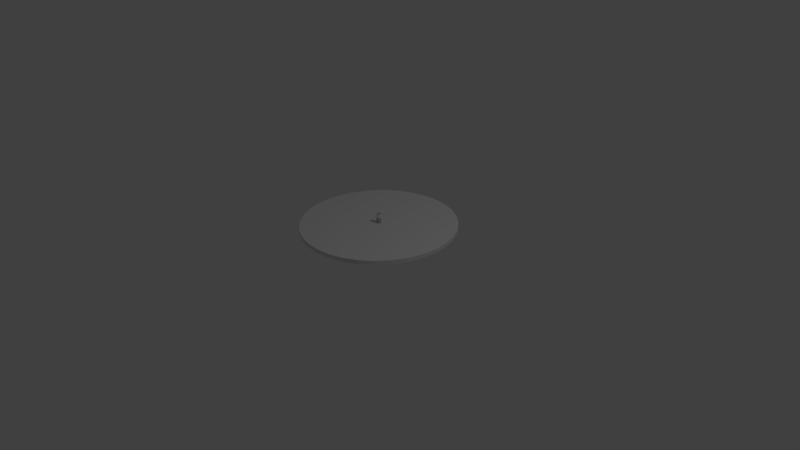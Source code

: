 # Source: vinyl.blend  (saved by Blender 2.77.0; exported with 4.5.12 LTS)
import bpy
from mathutils import Matrix  # noqa: F401  (used for matrix-valued properties, if any)

bpy.ops.wm.read_factory_settings(use_empty=True)
scene = bpy.context.scene
scene.name = 'Scene'

# ---- collections
col_collection_1 = bpy.data.collections.new('Collection 1'); scene.collection.children.link(col_collection_1)

# ---- materials (node trees are filled in below, after node groups)
mat_material_003 = bpy.data.materials.new('Material.003')
mat_material_003.alpha_threshold = 0.0
mat_material_003.use_transparent_shadow = False
mat_material_003.preview_render_type = 'FLAT'
mat_material_003.roughness = 0.5

# ---- material node trees

# ---- world
world_world = bpy.data.worlds.new('World'); scene.world = world_world
world_world.color = (0.05088, 0.05088, 0.05088)
world_world.use_sun_shadow = False
world_world.sun_shadow_jitter_overblur = 0.0
world_world.cycles.sampling_method = 'MANUAL'

# ---- cameras
cam_camera = bpy.data.cameras.new('Camera')
cam_camera.clip_end = 100.0
cam_camera.lens = 35.0
cam_camera.sensor_width = 32.0
cam_camera.sensor_height = 18.0
cam_camera.ortho_scale = 7.314
cam_camera.dof.focus_distance = 0.0
cam_camera.dof.aperture_fstop = 128.0

# ---- lights
light_lamp = bpy.data.lights.new('Lamp', 'POINT')
light_lamp.transmission_factor = 0.0
light_lamp.cutoff_distance = 30.0
light_lamp.energy = 100.0
light_lamp.shadow_buffer_clip_start = 1.001
light_lamp.shadow_soft_size = 0.1
light_lamp.shadow_maximum_resolution = 0.006
light_lamp.use_absolute_resolution = True

# ---- meshes
me_cylinder_002 = bpy.data.meshes.new('Cylinder.002')
me_cylinder_002.from_pydata([(-0.07939, 37.02, 0.4249), (7.171, 36.3, 0.4249), (14.14, 34.19, 0.4248), (20.57, 30.75, 0.4248), (26.2, 26.13, 0.4248), (30.82, 20.5, 0.4248), (34.26, 14.07, 0.4248), (36.37, 7.102, 0.4248), (37.09, -0.1489, 0.4248), (36.37, -7.399, 0.4248), (34.26, -14.37, 0.4248), (30.82, -20.8, 0.4249), (26.2, -26.43, 0.4249), (20.57, -31.05, 0.4249), (14.14, -34.49, 0.4249), (7.171, -36.6, 0.4249), (-0.0794, -37.31, 0.4249), (-7.33, -36.6, 0.4249), (-14.3, -34.49, 0.4249), (-20.73, -31.05, 0.4249), (-26.36, -26.43, 0.4249), (-30.98, -20.8, 0.4249), (-34.42, -14.37, 0.4249), (-36.53, -7.399, 0.4249), (-37.24, -0.1489, 0.4249), (-36.53, 7.102, 0.4249), (-34.42, 14.07, 0.4249), (-30.98, 20.5, 0.4249), (-26.36, 26.13, 0.4249), (-20.73, 30.75, 0.4249), (-14.3, 34.19, 0.4249), (-7.33, 36.3, 0.4249), (-0.07939, 37.02, 2.36), (7.171, 36.3, 2.36), (14.14, 34.19, 2.36), (20.57, 30.75, 2.36), (26.2, 26.13, 2.36), (30.82, 20.5, 2.36), (34.26, 14.07, 2.36), (36.37, 7.102, 2.36), (37.09, -0.149, 2.36), (36.37, -7.399, 2.36), (34.26, -14.37, 2.36), (30.82, -20.8, 2.36), (26.2, -26.43, 2.36), (20.57, -31.05, 2.36), (14.14, -34.49, 2.36), (7.171, -36.6, 2.36), (-0.0794, -37.31, 2.36), (-7.33, -36.6, 2.36), (-14.3, -34.49, 2.36), (-20.73, -31.05, 2.36), (-26.36, -26.43, 2.36), (-30.98, -20.8, 2.36), (-34.42, -14.37, 2.36), (-36.53, -7.399, 2.36), (-37.24, -0.1489, 2.36), (-36.53, 7.102, 2.36), (-34.42, 14.07, 2.36), (-30.98, 20.5, 2.36), (-26.36, 26.13, 2.36), (-20.73, 30.75, 2.36), (-14.3, 34.19, 2.36), (-7.33, 36.3, 2.36), (-0.4393, 0.7745, 0.7374), (-0.4393, 0.7745, -1.263), (-0.6122, 0.6821, 0.7374), (-0.6122, 0.6821, -1.263), (-0.7637, 0.5578, 0.7374), (-0.7637, 0.5578, -1.263), (-0.8881, 0.4062, 0.7374), (-0.8881, 0.4062, -1.263), (-0.9805, 0.2333, 0.7374), (-0.9805, 0.2333, -1.263), (-1.037, 0.04574, 0.7374), (-1.037, 0.04574, -1.263), (-1.057, -0.1494, 0.7374), (-1.057, -0.1494, -1.263), (-1.037, -0.3444, 0.7374), (-1.037, -0.3444, -1.263), (-0.9805, -0.532, 0.7374), (-0.9805, -0.532, -1.263), (-0.8881, -0.7049, 0.7374), (0.8673, 0.2333, -1.263), (-0.8881, -0.7049, -1.263), (0.7749, 0.4062, 0.7374), (-0.7637, -0.8565, 0.7374), (0.7749, 0.4062, -1.263), (-0.7637, -0.8565, -1.263), (0.6505, 0.5578, 0.7374), (-0.6122, -0.9808, 0.7374), (0.6505, 0.5578, -1.263), (-0.6122, -0.9808, -1.263), (0.499, 0.6821, 0.7374), (-0.4393, -1.073, 0.7374), (0.499, 0.6821, -1.263), (-0.4393, -1.073, -1.263), (0.3261, 0.7745, 0.7374), (-0.2517, -1.13, 0.7374), (0.3261, 0.7745, -1.263), (-0.2517, -1.13, -1.263), (0.1385, 0.8314, 0.7374), (-0.05661, -1.149, 0.7374), (0.1385, 0.8314, -1.263), (-0.05661, -1.149, -1.263), (-0.05661, 0.8506, 0.7374), (0.1385, -1.13, 0.7374), (-0.05661, 0.8506, -1.263), (0.1385, -1.13, -1.263), (0.3261, -1.073, 0.7374), (0.3261, -1.073, -1.263), (0.499, -0.9808, 0.7374), (0.499, -0.9808, -1.263), (0.6505, -0.8565, 0.7374), (0.6505, -0.8565, -1.263), (0.7749, -0.7049, 0.7374), (0.7749, -0.7049, -1.263), (0.8673, -0.532, 0.7374), (0.8673, -0.532, -1.263), (0.9242, -0.3444, 0.7374), (0.9242, -0.3444, -1.263), (0.9434, -0.1494, 0.7374), (0.9434, -0.1494, -1.263), (0.9242, 0.04574, 0.7374), (0.9242, 0.04574, -1.263), (0.8673, 0.2333, 0.7374), (-0.2517, 0.8314, -1.263), (-0.2517, 0.8314, 0.7374), (-0.4393, 0.7745, 2.731), (-0.4393, 0.7745, 0.7312), (-0.6122, 0.6821, 2.731), (-0.6122, 0.6821, 0.7312), (-0.7637, 0.5578, 2.731), (-0.7637, 0.5578, 0.7312), (-0.8881, 0.4062, 2.731), (-0.8881, 0.4062, 0.7312), (-0.9805, 0.2333, 2.731), (-0.9805, 0.2333, 0.7312), (-1.037, 0.04574, 2.731), (-1.037, 0.04574, 0.7312), (-1.057, -0.1494, 2.731), (-1.057, -0.1494, 0.7312), (-1.037, -0.3444, 2.731), (-1.037, -0.3444, 0.7312), (-0.9805, -0.532, 2.731), (-0.9805, -0.532, 0.7312), (-0.8881, -0.7049, 2.731), (0.8673, 0.2333, 0.7312), (-0.8881, -0.7049, 0.7312), (0.7749, 0.4062, 2.731), (-0.7637, -0.8565, 2.731), (0.7749, 0.4062, 0.7312), (-0.7637, -0.8565, 0.7312), (0.6505, 0.5578, 2.731), (-0.6122, -0.9808, 2.731), (0.6505, 0.5578, 0.7312), (-0.6122, -0.9808, 0.7312), (0.499, 0.6821, 2.731), (-0.4393, -1.073, 2.731), (0.499, 0.6821, 0.7312), (-0.4393, -1.073, 0.7312), (0.3261, 0.7745, 2.731), (-0.2517, -1.13, 2.731), (0.3261, 0.7745, 0.7312), (-0.2517, -1.13, 0.7312), (0.1385, 0.8314, 2.731), (-0.05661, -1.149, 2.731), (0.1385, 0.8314, 0.7312), (-0.05661, -1.149, 0.7312), (-0.05661, 0.8506, 2.731), (0.1385, -1.13, 2.731), (-0.05661, 0.8506, 0.7312), (0.1385, -1.13, 0.7312), (0.3261, -1.073, 2.731), (0.3261, -1.073, 0.7312), (0.499, -0.9808, 2.731), (0.499, -0.9808, 0.7312), (0.6505, -0.8565, 2.731), (0.6505, -0.8565, 0.7312), (0.7749, -0.7049, 2.731), (0.7749, -0.7049, 0.7312), (0.8673, -0.532, 2.731), (0.8673, -0.532, 0.7312), (0.9242, -0.3444, 2.731), (0.9242, -0.3444, 0.7312), (0.9434, -0.1494, 2.731), (0.9434, -0.1494, 0.7312), (0.9242, 0.04574, 2.731), (0.9242, 0.04574, 0.7312), (0.8673, 0.2333, 2.731), (-0.2517, 0.8314, 0.7312), (-0.2517, 0.8314, 2.731), (-0.4393, 0.7745, -2.32), (-0.4393, 0.7745, -4.32), (-0.6122, 0.6821, -2.32), (-0.6122, 0.6821, -4.32), (-0.7637, 0.5578, -2.32), (-0.7637, 0.5578, -4.32), (-0.8881, 0.4062, -2.32), (-0.8881, 0.4062, -4.32), (-0.9805, 0.2333, -2.32), (-0.9805, 0.2333, -4.32), (-1.037, 0.04574, -2.32), (-1.037, 0.04574, -4.32), (-1.057, -0.1494, -2.32), (-1.057, -0.1494, -4.32), (-1.037, -0.3444, -2.32), (-1.037, -0.3444, -4.32), (-0.9805, -0.532, -2.32), (-0.9805, -0.532, -4.32), (-0.8881, -0.7049, -2.32), (0.8673, 0.2333, -4.32), (-0.8881, -0.7049, -4.32), (0.7749, 0.4062, -2.32), (-0.7637, -0.8565, -2.32), (0.7749, 0.4062, -4.32), (-0.7637, -0.8565, -4.32), (0.6505, 0.5578, -2.32), (-0.6122, -0.9808, -2.32), (0.6505, 0.5578, -4.32), (-0.6122, -0.9808, -4.32), (0.499, 0.6821, -2.32), (-0.4393, -1.073, -2.32), (0.499, 0.6821, -4.32), (-0.4393, -1.073, -4.32), (0.3261, 0.7745, -2.32), (-0.2517, -1.13, -2.32), (0.3261, 0.7745, -4.32), (-0.2517, -1.13, -4.32), (0.1385, 0.8314, -2.32), (-0.05661, -1.149, -2.32), (0.1385, 0.8314, -4.32), (-0.05661, -1.149, -4.32), (-0.05661, 0.8506, -2.32), (0.1385, -1.13, -2.32), (-0.05661, 0.8506, -4.32), (0.1385, -1.13, -4.32), (0.3261, -1.073, -2.32), (0.3261, -1.073, -4.32), (0.499, -0.9808, -2.32), (0.499, -0.9808, -4.32), (0.6505, -0.8565, -2.32), (0.6505, -0.8565, -4.32), (0.7749, -0.7049, -2.32), (0.7749, -0.7049, -4.32), (0.8673, -0.532, -2.32), (0.8673, -0.532, -4.32), (0.9242, -0.3444, -2.32), (0.9242, -0.3444, -4.32), (0.9434, -0.1494, -2.32), (0.9434, -0.1494, -4.32), (0.9242, 0.04574, -2.32), (0.9242, 0.04574, -4.32), (0.8673, 0.2333, -2.32), (-0.2517, 0.8314, -4.32), (-0.2517, 0.8314, -2.32), (-0.4393, 0.7745, -0.3261), (-0.4393, 0.7745, -2.326), (-0.6122, 0.6821, -0.3261), (-0.6122, 0.6821, -2.326), (-0.7637, 0.5578, -0.3261), (-0.7637, 0.5578, -2.326), (-0.8881, 0.4062, -0.3261), (-0.8881, 0.4062, -2.326), (-0.9805, 0.2333, -0.3261), (-0.9805, 0.2333, -2.326), (-1.037, 0.04574, -0.3261), (-1.037, 0.04574, -2.326), (-1.057, -0.1494, -0.3261), (-1.057, -0.1494, -2.326), (-1.037, -0.3444, -0.3261), (-1.037, -0.3444, -2.326), (-0.9805, -0.532, -0.3261), (-0.9805, -0.532, -2.326), (-0.8881, -0.7049, -0.3261), (0.8673, 0.2333, -2.326), (-0.8881, -0.7049, -2.326), (0.7749, 0.4062, -0.3261), (-0.7637, -0.8565, -0.3261), (0.7749, 0.4062, -2.326), (-0.7637, -0.8565, -2.326), (0.6505, 0.5578, -0.3261), (-0.6122, -0.9808, -0.3261), (0.6505, 0.5578, -2.326), (-0.6122, -0.9808, -2.326), (0.499, 0.6821, -0.3261), (-0.4393, -1.073, -0.3261), (0.499, 0.6821, -2.326), (-0.4393, -1.073, -2.326), (0.3261, 0.7745, -0.3261), (-0.2517, -1.13, -0.3261), (0.3261, 0.7745, -2.326), (-0.2517, -1.13, -2.326), (0.1385, 0.8314, -0.3261), (-0.05661, -1.149, -0.3261), (0.1385, 0.8314, -2.326), (-0.05661, -1.149, -2.326), (-0.05661, 0.8506, -0.3261), (0.1385, -1.13, -0.3261), (-0.05661, 0.8506, -2.326), (0.1385, -1.13, -2.326), (0.3261, -1.073, -0.3261), (0.3261, -1.073, -2.326), (0.499, -0.9808, -0.3261), (0.499, -0.9808, -2.326), (0.6505, -0.8565, -0.3261), (0.6505, -0.8565, -2.326), (0.7749, -0.7049, -0.3261), (0.7749, -0.7049, -2.326), (0.8673, -0.532, -0.3261), (0.8673, -0.532, -2.326), (0.9242, -0.3444, -0.3261), (0.9242, -0.3444, -2.326), (0.9434, -0.1494, -0.3261), (0.9434, -0.1494, -2.326), (0.9242, 0.04574, -0.3261), (0.9242, 0.04574, -2.326), (0.8673, 0.2333, -0.3261), (-0.2517, 0.8314, -2.326), (-0.2517, 0.8314, -0.3261)], [], [(0, 32, 63, 31), (19, 51, 50, 18), (6, 38, 37, 5), (20, 52, 51, 19), (7, 39, 38, 6), (21, 53, 52, 20), (8, 40, 39, 7), (22, 54, 53, 21), (9, 41, 40, 8), (23, 55, 54, 22), (10, 42, 41, 9), (24, 56, 55, 23), (11, 43, 42, 10), (25, 57, 56, 24), (12, 44, 43, 11), (26, 58, 57, 25), (13, 45, 44, 12), (27, 59, 58, 26), (14, 46, 45, 13), (1, 33, 32, 0), (28, 60, 59, 27), (15, 47, 46, 14), (2, 34, 33, 1), (29, 61, 60, 28), (16, 48, 47, 15), (3, 35, 34, 2), (30, 62, 61, 29), (17, 49, 48, 16), (4, 36, 35, 3), (31, 63, 62, 30), (18, 50, 49, 17), (5, 37, 36, 4), (33, 34, 35, 36, 37, 38, 39, 40, 41, 42, 43, 44, 45, 46, 47, 48, 49, 50, 51, 52, 53, 54, 55, 56, 57, 58, 59, 60, 61, 62, 63, 32), (1, 0, 31, 30, 29, 28, 27, 26, 25, 24, 23, 22, 21, 20, 19, 18, 17, 16, 15, 14, 13, 12, 11, 10, 9, 8, 7, 6, 5, 4, 3, 2), (118, 117, 115, 116), (120, 119, 117, 118), (122, 121, 119, 120), (124, 123, 121, 122), (83, 125, 123, 124), (87, 85, 125, 83), (91, 89, 85, 87), (95, 93, 89, 91), (99, 97, 93, 95), (103, 101, 97, 99), (107, 105, 101, 103), (116, 115, 113, 114), (114, 113, 111, 112), (112, 111, 109, 110), (110, 109, 106, 108), (108, 106, 102, 104), (104, 102, 98, 100), (100, 98, 94, 96), (96, 94, 90, 92), (92, 90, 86, 88), (88, 86, 82, 84), (84, 82, 80, 81), (81, 80, 78, 79), (79, 78, 76, 77), (77, 76, 74, 75), (75, 74, 72, 73), (73, 72, 70, 71), (71, 70, 68, 69), (69, 68, 66, 67), (67, 66, 64, 65), (120, 118, 116, 114, 112, 110, 108, 104, 100, 96, 92, 88, 84, 81, 79, 77, 75, 73, 71, 69, 67, 65, 126, 107, 103, 99, 95, 91, 87, 83, 124, 122), (65, 64, 127, 126), (126, 127, 105, 107), (117, 119, 121, 123, 125, 85, 89, 93, 97, 101, 105, 127, 64, 66, 68, 70, 72, 74, 76, 78, 80, 82, 86, 90, 94, 98, 102, 106, 109, 111, 113, 115), (82, 80, 144, 146), (122, 124, 188, 186), (111, 109, 173, 175), (64, 127, 191, 128), (80, 81, 145, 144), (124, 123, 187, 188), (110, 112, 176, 174), (127, 126, 190, 191), (79, 81, 145, 143), (124, 83, 147, 188), (111, 112, 176, 175), (126, 107, 171, 190), (80, 78, 142, 144), (125, 123, 187, 189), (113, 111, 175, 177), (127, 105, 169, 191), (78, 79, 143, 142), (83, 125, 189, 147), (112, 114, 178, 176), (77, 79, 143, 141), (85, 125, 189, 149), (99, 97, 161, 163), (78, 76, 140, 142), (83, 87, 151, 147), (113, 114, 178, 177), (76, 77, 141, 140), (87, 85, 149, 151), (115, 113, 177, 179), (75, 77, 141, 139), (89, 85, 149, 153), (101, 97, 161, 165), (76, 74, 138, 140), (87, 91, 155, 151), (114, 116, 180, 178), (74, 75, 139, 138), (91, 89, 153, 155), (115, 116, 180, 179), (73, 75, 139, 137), (93, 89, 153, 157), (99, 103, 167, 163), (74, 72, 136, 138), (91, 95, 159, 155), (117, 115, 179, 181), (72, 73, 137, 136), (95, 93, 157, 159), (116, 118, 182, 180), (94, 96, 160, 158), (71, 73, 137, 135), (97, 93, 157, 161), (103, 101, 165, 167), (92, 96, 160, 156), (72, 70, 134, 136), (95, 99, 163, 159), (118, 117, 181, 182), (96, 100, 164, 160), (70, 71, 135, 134), (98, 94, 158, 162), (119, 117, 181, 183), (98, 100, 164, 162), (69, 71, 135, 133), (94, 90, 154, 158), (107, 105, 169, 171), (102, 98, 162, 166), (70, 68, 132, 134), (90, 92, 156, 154), (118, 120, 184, 182), (100, 104, 168, 164), (68, 69, 133, 132), (88, 92, 156, 152), (105, 101, 165, 169), (102, 104, 168, 166), (67, 69, 133, 131), (90, 86, 150, 154), (120, 119, 183, 184), (106, 102, 166, 170), (68, 66, 130, 132), (86, 88, 152, 150), (121, 119, 183, 185), (104, 108, 172, 168), (66, 67, 131, 130), (84, 88, 152, 148), (120, 122, 186, 184), (106, 108, 172, 170), (65, 67, 131, 129), (86, 82, 146, 150), (103, 107, 171, 167), (109, 106, 170, 173), (66, 64, 128, 130), (82, 84, 148, 146), (122, 121, 185, 186), (108, 110, 174, 172), (64, 65, 129, 128), (81, 84, 148, 145), (123, 121, 185, 187), (109, 110, 174, 173), (65, 126, 190, 129), (184, 183, 311, 312), (115, 117, 245, 243), (96, 160, 288, 224), (185, 183, 311, 313), (118, 116, 244, 246), (135, 71, 199, 263), (184, 186, 314, 312), (101, 103, 231, 229), (156, 92, 220, 284), (167, 171, 299, 295), (117, 118, 246, 245), (70, 134, 262, 198), (186, 185, 313, 314), (117, 119, 247, 245), (100, 164, 292, 228), (187, 185, 313, 315), (105, 107, 235, 233), (162, 98, 226, 290), (186, 188, 316, 314), (120, 118, 246, 248), (183, 119, 247, 311), (188, 187, 315, 316), (101, 105, 233, 229), (133, 69, 197, 261), (188, 147, 275, 316), (119, 120, 248, 247), (90, 154, 282, 218), (189, 187, 315, 317), (119, 121, 249, 247), (166, 102, 230, 294), (147, 189, 317, 275), (122, 120, 248, 250), (68, 132, 260, 196), (149, 189, 317, 277), (107, 103, 231, 235), (120, 184, 312, 248), (147, 151, 279, 275), (121, 122, 250, 249), (104, 168, 296, 232), (151, 149, 277, 279), (121, 123, 251, 249), (152, 88, 216, 280), (153, 149, 277, 281), (124, 122, 250, 252), (131, 67, 195, 259), (151, 155, 283, 279), (123, 124, 252, 251), (86, 150, 278, 214), (155, 153, 281, 283), (83, 124, 252, 211), (170, 106, 234, 298), (157, 153, 281, 285), (123, 125, 253, 251), (66, 130, 258, 194), (155, 159, 287, 283), (125, 83, 211, 253), (185, 121, 249, 313), (159, 157, 285, 287), (125, 85, 213, 253), (108, 172, 300, 236), (161, 157, 285, 289), (87, 83, 211, 215), (148, 84, 212, 276), (159, 163, 291, 287), (85, 87, 215, 213), (65, 129, 257, 193), (162, 158, 286, 290), (85, 89, 217, 213), (158, 154, 282, 286), (91, 87, 215, 219), (154, 156, 284, 282), (89, 91, 219, 217), (152, 156, 284, 280), (89, 93, 221, 217), (154, 150, 278, 282), (95, 91, 219, 223), (150, 152, 280, 278), (93, 95, 223, 221), (148, 152, 280, 276), (93, 97, 225, 221), (150, 146, 274, 278), (99, 95, 223, 227), (146, 148, 276, 274), (94, 98, 226, 222), (145, 148, 276, 273), (90, 94, 222, 218), (146, 144, 272, 274), (92, 90, 218, 220), (144, 145, 273, 272), (92, 88, 216, 220), (143, 145, 273, 271), (86, 90, 218, 214), (144, 142, 270, 272), (88, 86, 214, 216), (142, 143, 271, 270), (88, 84, 212, 216), (141, 143, 271, 269), (82, 86, 214, 210), (142, 140, 268, 270), (84, 82, 210, 212), (140, 141, 269, 268), (84, 81, 209, 212), (139, 141, 269, 267), (80, 82, 210, 208), (140, 138, 266, 268), (81, 80, 208, 209), (138, 139, 267, 266), (81, 79, 207, 209), (137, 139, 267, 265), (78, 80, 208, 206), (138, 136, 264, 266), (79, 78, 206, 207), (136, 137, 265, 264), (79, 77, 205, 207), (135, 137, 265, 263), (76, 78, 206, 204), (136, 134, 262, 264), (77, 76, 204, 205), (134, 135, 263, 262), (77, 75, 203, 205), (133, 135, 263, 261), (74, 76, 204, 202), (134, 132, 260, 262), (75, 74, 202, 203), (132, 133, 261, 260), (75, 73, 201, 203), (131, 133, 261, 259), (72, 74, 202, 200), (132, 130, 258, 260), (73, 72, 200, 201), (130, 131, 259, 258), (73, 71, 199, 201), (129, 131, 259, 257), (70, 72, 200, 198), (130, 128, 256, 258), (71, 70, 198, 199), (128, 129, 257, 256), (71, 69, 197, 199), (129, 190, 318, 257), (68, 70, 198, 196), (128, 191, 319, 256), (69, 68, 196, 197), (191, 190, 318, 319), (69, 67, 195, 197), (190, 171, 299, 318), (66, 68, 196, 194), (191, 169, 297, 319), (67, 66, 194, 195), (82, 146, 274, 210), (67, 65, 193, 195), (80, 144, 272, 208), (64, 66, 194, 192), (122, 186, 314, 250), (65, 64, 192, 193), (124, 188, 316, 252), (126, 65, 193, 254), (175, 111, 239, 303), (127, 64, 192, 255), (109, 173, 301, 237), (126, 127, 255, 254), (64, 128, 256, 192), (107, 126, 254, 235), (127, 191, 319, 255), (105, 127, 255, 233), (81, 145, 273, 209), (158, 160, 288, 286), (123, 187, 315, 251), (156, 160, 288, 284), (174, 110, 238, 302), (160, 164, 292, 288), (112, 176, 304, 240), (162, 164, 292, 290), (190, 126, 254, 318), (166, 162, 290, 294), (143, 79, 207, 271), (164, 168, 296, 292), (83, 147, 275, 211), (166, 168, 296, 294), (171, 107, 235, 299), (170, 166, 294, 298), (78, 142, 270, 206), (168, 172, 300, 296), (96, 94, 222, 224), (189, 125, 253, 317), (170, 172, 300, 298), (96, 92, 220, 224), (177, 113, 241, 305), (173, 170, 298, 301), (100, 96, 224, 228), (105, 169, 297, 233), (172, 174, 302, 300), (100, 98, 226, 228), (114, 178, 306, 242), (173, 174, 302, 301), (98, 102, 230, 226), (141, 77, 205, 269), (175, 173, 301, 303), (104, 100, 228, 232), (149, 85, 213, 277), (174, 176, 304, 302), (104, 102, 230, 232), (163, 99, 227, 291), (175, 176, 304, 303), (102, 106, 234, 230), (97, 161, 289, 225), (177, 175, 303, 305), (108, 104, 232, 236), (76, 140, 268, 204), (176, 178, 306, 304), (108, 106, 234, 236), (87, 151, 279, 215), (163, 161, 289, 291), (106, 109, 237, 234), (179, 115, 243, 307), (177, 178, 306, 305), (110, 108, 236, 238), (139, 75, 203, 267), (179, 177, 305, 307), (110, 109, 237, 238), (153, 89, 217, 281), (165, 161, 289, 293), (109, 111, 239, 237), (165, 101, 229, 293), (178, 180, 308, 306), (112, 110, 238, 240), (74, 138, 266, 202), (179, 180, 308, 307), (112, 111, 239, 240), (91, 155, 283, 219), (163, 167, 295, 291), (111, 113, 241, 239), (116, 180, 308, 244), (181, 179, 307, 309), (114, 112, 240, 242), (137, 73, 201, 265), (180, 182, 310, 308), (97, 99, 227, 225), (157, 93, 221, 285), (167, 165, 293, 295), (114, 113, 241, 242), (103, 167, 295, 231), (182, 181, 309, 310), (113, 115, 243, 241), (72, 136, 264, 200), (183, 181, 309, 311), (97, 101, 229, 225), (95, 159, 287, 223), (171, 169, 297, 299), (116, 114, 242, 244), (181, 117, 245, 309), (182, 184, 312, 310), (116, 115, 243, 244), (118, 182, 310, 246), (169, 165, 293, 297), (103, 99, 227, 231), (94, 158, 286, 222)])
me_cylinder_002.polygons.foreach_set('material_index', [1, 1, 1, 1, 1, 1, 1, 1, 1, 1, 1, 1, 1, 1, 1, 1, 1, 1, 1, 1, 1, 1, 1, 1, 1, 1, 1, 1, 1, 1, 1, 1, 1, 1, 0, 0, 0, 0, 0, 0, 0, 0, 0, 0, 0, 0, 0, 0, 0, 0, 0, 0, 0, 0, 0, 0, 0, 0, 0, 0, 0, 0, 0, 0, 0, 0, 0, 0, 0, 0, 0, 0, 0, 0, 0, 0, 0, 0, 0, 0, 0, 0, 0, 0, 0, 0, 0, 0, 0, 0, 0, 0, 0, 0, 0, 0, 0, 0, 0, 0, 0, 0, 0, 0, 0, 0, 0, 0, 0, 0, 0, 0, 0, 0, 0, 0, 0, 0, 0, 0, 0, 0, 0, 0, 0, 0, 0, 0, 0, 0, 0, 0, 0, 0, 0, 0, 0, 0, 0, 0, 0, 0, 0, 0, 0, 0, 0, 0, 0, 0, 0, 0, 0, 0, 0, 0, 0, 0, 0, 0, 0, 0, 0, 0, 0, 0, 0, 0, 0, 0, 0, 0, 0, 0, 0, 0, 0, 0, 0, 0, 0, 0, 0, 0, 0, 0, 0, 0, 0, 0, 0, 0, 0, 0, 0, 0, 0, 0, 0, 0, 0, 0, 0, 0, 0, 0, 0, 0, 0, 0, 0, 0, 0, 0, 0, 0, 0, 0, 0, 0, 0, 0, 0, 0, 0, 0, 0, 0, 0, 0, 0, 0, 0, 0, 0, 0, 0, 0, 0, 0, 0, 0, 0, 0, 0, 0, 0, 0, 0, 0, 0, 0, 0, 0, 0, 0, 0, 0, 0, 0, 0, 0, 0, 0, 0, 0, 0, 0, 0, 0, 0, 0, 0, 0, 0, 0, 0, 0, 0, 0, 0, 0, 0, 0, 0, 0, 0, 0, 0, 0, 0, 0, 0, 0, 0, 0, 0, 0, 0, 0, 0, 0, 0, 0, 0, 0, 0, 0, 0, 0, 0, 0, 0, 0, 0, 0, 0, 0, 0, 0, 0, 0, 0, 0, 0, 0, 0, 0, 0, 0, 0, 0, 0, 0, 0, 0, 0, 0, 0, 0, 0, 0, 0, 0, 0, 0, 0, 0, 0, 0, 0, 0, 0, 0, 0, 0, 0, 0, 0, 0, 0, 0, 0, 0, 0, 0, 0, 0, 0, 0, 0, 0, 0, 0, 0, 0, 0, 0, 0, 0, 0, 0, 0, 0, 0, 0, 0, 0, 0, 0, 0, 0, 0, 0, 0, 0, 0, 0, 0, 0, 0, 0, 0, 0, 0, 0, 0, 0, 0, 0, 0, 0, 0, 0, 0, 0, 0, 0, 0, 0])
_uv = me_cylinder_002.uv_layers.new(name='UVMap')
_uv.uv.foreach_set('vector', [0.0, 0.0, 0.0, 1.0, 1.0, 1.0, 1.0, 0.0, 0.0, 0.0, 0.0, 1.0, 1.0, 1.0, 1.0, 0.0, 0.0, 0.0, 0.0, 1.0, 1.0, 1.0, 1.0, 0.0, 0.0, 0.0, 0.0, 1.0, 1.0, 1.0, 1.0, 0.0, 0.0, 0.0, 0.0, 1.0, 1.0, 1.0, 1.0, 0.0, 0.0, 0.0, 0.0, 1.0, 1.0, 1.0, 1.0, 0.0, 0.0, 0.0, 0.0, 1.0, 1.0, 1.0, 1.0, 0.0, 0.0, 0.0, 0.0, 1.0, 1.0, 1.0, 1.0, 0.0, 0.0, 0.0, 0.0, 1.0, 1.0, 1.0, 1.0, 0.0, 0.0, 0.0, 0.0, 1.0, 1.0, 1.0, 1.0, 0.0, 0.0, 0.0, 0.0, 1.0, 1.0, 1.0, 1.0, 0.0, 0.0, 0.0, 0.0, 1.0, 1.0, 1.0, 1.0, 0.0, 0.0, 0.0, 0.0, 1.0, 1.0, 1.0, 1.0, 0.0, 0.0, 0.0, 0.0, 1.0, 1.0, 1.0, 1.0, 0.0, 0.0, 0.0, 0.0, 1.0, 1.0, 1.0, 1.0, 0.0, 0.0, 0.0, 0.0, 1.0, 1.0, 1.0, 1.0, 0.0, 0.0, 0.0, 0.0, 1.0, 1.0, 1.0, 1.0, 0.0, 0.0, 0.0, 0.0, 1.0, 1.0, 1.0, 1.0, 0.0, 0.0, 0.0, 0.0, 1.0, 1.0, 1.0, 1.0, 0.0, 0.0, 0.0, 0.0, 1.0, 1.0, 1.0, 1.0, 0.0, 0.0, 0.0, 0.0, 1.0, 1.0, 1.0, 1.0, 0.0, 0.0, 0.0, 0.0, 1.0, 1.0, 1.0, 1.0, 0.0, 0.0, 0.0, 0.0, 1.0, 1.0, 1.0, 1.0, 0.0, 0.0, 0.0, 0.0, 1.0, 1.0, 1.0, 1.0, 0.0, 0.0, 0.0, 0.0, 1.0, 1.0, 1.0, 1.0, 0.0, 0.0, 0.0, 0.0, 1.0, 1.0, 1.0, 1.0, 0.0, 0.0, 0.0, 0.0, 1.0, 1.0, 1.0, 1.0, 0.0, 0.0, 0.0, 0.0, 1.0, 1.0, 1.0, 1.0, 0.0, 0.0, 0.0, 0.0, 1.0, 1.0, 1.0, 1.0, 0.0, 0.0, 0.0, 0.0, 1.0, 1.0, 1.0, 1.0, 0.0, 0.0, 0.0, 0.0, 1.0, 1.0, 1.0, 1.0, 0.0, 0.0, 0.0, 0.0, 1.0, 1.0, 1.0, 1.0, 0.0, 0.5, 1.0, 0.4025, 0.9904, 0.3087, 0.9619, 0.2222, 0.9157, 0.1464, 0.8536, 0.08427, 0.7778, 0.03806, 0.6913, 0.009607, 0.5975, 0.0, 0.5, 0.009607, 0.4025, 0.03806, 0.3087, 0.08426, 0.2222, 0.1464, 0.1464, 0.2222, 0.08427, 0.3087, 0.03806, 0.4025, 0.009607, 0.5, 0.0, 0.5975, 0.009607, 0.6913, 0.03806, 0.7778, 0.08427, 0.8536, 0.1464, 0.9157, 0.2222, 0.9619, 0.3087, 0.9904, 0.4025, 1.0, 0.5, 0.9904, 0.5975, 0.9619, 0.6913, 0.9157, 0.7778, 0.8536, 0.8536, 0.7778, 0.9157, 0.6913, 0.9619, 0.5975, 0.9904, 0.5, 1.0, 0.4025, 0.9904, 0.3087, 0.9619, 0.2222, 0.9157, 0.1464, 0.8536, 0.08427, 0.7778, 0.03806, 0.6913, 0.009607, 0.5975, 0.0, 0.5, 0.009607, 0.4025, 0.03806, 0.3087, 0.08426, 0.2222, 0.1464, 0.1464, 0.2222, 0.08427, 0.3087, 0.03806, 0.4025, 0.009607, 0.5, 0.0, 0.5975, 0.009607, 0.6913, 0.03806, 0.7778, 0.08427, 0.8536, 0.1464, 0.9157, 0.2222, 0.9619, 0.3087, 0.9904, 0.4025, 1.0, 0.5, 0.9904, 0.5975, 0.9619, 0.6913, 0.9157, 0.7778, 0.8536, 0.8536, 0.7778, 0.9157, 0.6913, 0.9619, 0.5975, 0.9904, 0.0, 0.0, 0.0, 0.0, 0.0, 0.0, 0.0, 0.0, 0.0, 0.0, 0.0, 0.0, 0.0, 0.0, 0.0, 0.0, 0.0, 0.0, 0.0, 0.0, 0.0, 0.0, 0.0, 0.0, 0.0, 0.0, 0.0, 0.0, 0.0, 0.0, 0.0, 0.0, 0.0, 0.0, 0.0, 0.0, 0.0, 0.0, 0.0, 0.0, 0.0, 0.0, 0.0, 0.0, 0.0, 0.0, 0.0, 0.0, 0.0, 0.0, 0.0, 0.0, 0.0, 0.0, 0.0, 0.0, 0.0, 0.0, 0.0, 0.0, 0.0, 0.0, 0.0, 0.0, 0.0, 0.0, 0.0, 0.0, 0.0, 0.0, 0.0, 0.0, 0.0, 0.0, 0.0, 0.0, 0.0, 0.0, 0.0, 0.0, 0.0, 0.0, 0.0, 0.0, 0.0, 0.0, 0.0, 0.0, 0.0, 0.0, 0.0, 0.0, 0.0, 0.0, 0.0, 0.0, 0.0, 0.0, 0.0, 0.0, 0.0, 0.0, 0.0, 0.0, 0.0, 0.0, 0.0, 0.0, 0.0, 0.0, 0.0, 0.0, 0.0, 0.0, 0.0, 0.0, 0.0, 0.0, 0.0, 0.0, 0.0, 0.0, 0.0, 0.0, 0.0, 0.0, 0.0, 0.0, 0.0, 0.0, 0.0, 0.0, 0.0, 0.0, 0.0, 0.0, 0.0, 0.0, 0.0, 0.0, 0.0, 0.0, 0.0, 0.0, 0.0, 0.0, 0.0, 0.0, 0.0, 0.0, 0.0, 0.0, 0.0, 0.0, 0.0, 0.0, 0.0, 0.0, 0.0, 0.0, 0.0, 0.0, 0.0, 0.0, 0.0, 0.0, 0.0, 0.0, 0.0, 0.0, 0.0, 0.0, 0.0, 0.0, 0.0, 0.0, 0.0, 0.0, 0.0, 0.0, 0.0, 0.0, 0.0, 0.0, 0.0, 0.0, 0.0, 0.0, 0.0, 0.0, 0.0, 0.0, 0.0, 0.0, 0.0, 0.0, 0.0, 0.0, 0.0, 0.0, 0.0, 0.0, 0.0, 0.0, 0.0, 0.0, 0.0, 0.0, 0.0, 0.0, 0.0, 0.0, 0.0, 0.0, 0.0, 0.0, 0.0, 0.0, 0.0, 0.0, 0.0, 0.0, 0.0, 0.0, 0.0, 0.0, 0.0, 0.0, 0.0, 0.0, 0.0, 0.0, 0.0, 0.0, 0.0, 0.0, 0.0, 0.0, 0.0, 0.0, 0.0, 0.0, 0.0, 0.0, 0.0, 0.0, 0.0, 0.0, 0.0, 0.0, 0.0, 0.0, 0.0, 0.0, 0.0, 0.0, 0.0, 0.0, 0.0, 0.0, 0.0, 0.0, 0.0, 0.0, 0.0, 0.0, 0.0, 0.0, 0.0, 0.0, 0.0, 0.0, 0.0, 0.0, 0.0, 0.0, 0.0, 0.0, 0.0, 0.0, 0.0, 0.0, 0.0, 0.0, 0.0, 0.0, 0.0, 0.0, 0.0, 0.0, 0.0, 0.0, 0.0, 0.0, 0.0, 0.0, 0.0, 0.0, 0.0, 0.0, 0.0, 0.0, 0.0, 0.0, 0.0, 0.0, 0.0, 0.0, 0.0, 0.0, 0.0, 0.0, 0.0, 0.0, 0.0, 0.0, 0.0, 0.0, 0.0, 0.0, 0.0, 0.0, 0.0, 0.0, 0.0, 0.0, 0.0, 0.0, 0.0, 0.0, 0.0, 0.0, 0.0, 0.0, 0.0, 0.0, 0.0, 0.0, 0.0, 0.0, 0.0, 0.0, 0.0, 0.0, 0.0, 0.0, 0.0, 0.0, 0.0, 0.0, 0.0, 0.0, 0.0, 0.0, 0.0, 0.0, 0.0, 0.0, 0.0, 0.0, 0.0, 0.0, 0.0, 0.0, 0.0, 0.0, 0.0, 0.0, 0.0, 0.0, 0.0, 0.0, 0.0, 0.0, 0.0, 0.0, 0.0, 0.0, 0.0, 0.0, 0.0, 0.0, 0.0, 0.0, 0.0, 0.0, 0.0, 0.0, 0.0, 0.0, 0.0, 0.0, 0.0, 0.0, 0.0, 0.0, 0.0, 0.0, 0.0, 0.0, 0.0, 0.0, 0.0, 0.0, 0.0, 0.0, 0.0, 0.0, 0.0, 0.0, 0.0, 0.0, 0.0, 0.0, 0.0, 0.0, 0.0, 0.0, 0.0, 0.0, 0.0, 0.0, 0.0, 0.0, 0.0, 0.0, 0.0, 0.0, 0.0, 0.0, 0.0, 0.0, 0.0, 0.0, 0.0, 0.0, 0.0, 0.0, 0.0, 0.0, 0.0, 0.0, 0.0, 0.0, 0.0, 0.0, 0.0, 0.0, 0.0, 0.0, 0.0, 0.0, 0.0, 0.0, 0.0, 0.0, 0.0, 0.0, 0.0, 0.0, 0.0, 0.0, 0.0, 0.0, 0.0, 0.0, 0.0, 0.0, 0.0, 0.0, 0.0, 0.0, 0.0, 0.0, 0.0, 0.0, 0.0, 0.0, 0.0, 0.0, 0.0, 0.0, 0.0, 0.0, 0.0, 0.0, 0.0, 0.0, 0.0, 0.0, 0.0, 0.0, 0.0, 0.0, 0.0, 0.0, 0.0, 0.0, 0.0, 0.0, 0.0, 0.0, 0.0, 0.0, 0.0, 0.0, 0.0, 0.0, 0.0, 0.0, 0.0, 0.0, 0.0, 0.0, 0.0, 0.0, 0.0, 0.0, 0.0, 0.0, 0.0, 0.0, 0.0, 0.0, 0.0, 0.0, 0.0, 0.0, 0.0, 0.0, 0.0, 0.0, 0.0, 0.0, 0.0, 0.0, 0.0, 0.0, 0.0, 0.0, 0.0, 0.0, 0.0, 0.0, 0.0, 0.0, 0.0, 0.0, 0.0, 0.0, 0.0, 0.0, 0.0, 0.0, 0.0, 0.0, 0.0, 0.0, 0.0, 0.0, 0.0, 0.0, 0.0, 0.0, 0.0, 0.0, 0.0, 0.0, 0.0, 0.0, 0.0, 0.0, 0.0, 0.0, 0.0, 0.0, 0.0, 0.0, 0.0, 0.0, 0.0, 0.0, 0.0, 0.0, 0.0, 0.0, 0.0, 0.0, 0.0, 0.0, 0.0, 0.0, 0.0, 0.0, 0.0, 0.0, 0.0, 0.0, 0.0, 0.0, 0.0, 0.0, 0.0, 0.0, 0.0, 0.0, 0.0, 0.0, 0.0, 0.0, 0.0, 0.0, 0.0, 0.0, 0.0, 0.0, 0.0, 0.0, 0.0, 0.0, 0.0, 0.0, 0.0, 0.0, 0.0, 0.0, 0.0, 0.0, 0.0, 0.0, 0.0, 0.0, 0.0, 0.0, 0.0, 0.0, 0.0, 0.0, 0.0, 0.0, 0.0, 0.0, 0.0, 0.0, 0.0, 0.0, 0.0, 0.0, 0.0, 0.0, 0.0, 0.0, 0.0, 0.0, 0.0, 0.0, 0.0, 0.0, 0.0, 0.0, 0.0, 0.0, 0.0, 0.0, 0.0, 0.0, 0.0, 0.0, 0.0, 0.0, 0.0, 0.0, 0.0, 0.0, 0.0, 0.0, 0.0, 0.0, 0.0, 0.0, 0.0, 0.0, 0.0, 0.0, 0.0, 0.0, 0.0, 0.0, 0.0, 0.0, 0.0, 0.0, 0.0, 0.0, 0.0, 0.0, 0.0, 0.0, 0.0, 0.0, 0.0, 0.0, 0.0, 0.0, 0.0, 0.0, 0.0, 0.0, 0.0, 0.0, 0.0, 0.0, 0.0, 0.0, 0.0, 0.0, 0.0, 0.0, 0.0, 0.0, 0.0, 0.0, 0.0, 0.0, 0.0, 0.0, 0.0, 0.0, 0.0, 0.0, 0.0, 0.0, 0.0, 0.0, 0.0, 0.0, 0.0, 0.0, 0.0, 0.0, 0.0, 0.0, 0.0, 0.0, 0.0, 0.0, 0.0, 0.0, 0.0, 0.0, 0.0, 0.0, 0.0, 0.0, 0.0, 0.0, 0.0, 0.0, 0.0, 0.0, 0.0, 0.0, 0.0, 0.0, 0.0, 0.0, 0.0, 0.0, 0.0, 0.0, 0.0, 0.0, 0.0, 0.0, 0.0, 0.0, 0.0, 0.0, 0.0, 0.0, 0.0, 0.0, 0.0, 0.0, 0.0, 0.0, 0.0, 0.0, 0.0, 0.0, 0.0, 0.0, 0.0, 0.0, 0.0, 0.0, 0.0, 0.0, 0.0, 0.0, 0.0, 0.0, 0.0, 0.0, 0.0, 0.0, 0.0, 0.0, 0.0, 0.0, 0.0, 0.0, 0.0, 0.0, 0.0, 0.0, 0.0, 0.0, 0.0, 0.0, 0.0, 0.0, 0.0, 0.0, 0.0, 0.0, 0.0, 0.0, 0.0, 0.0, 0.0, 0.0, 0.0, 0.0, 0.0, 0.0, 0.0, 0.0, 0.0, 0.0, 0.0, 0.0, 0.0, 0.0, 0.0, 0.0, 0.0, 0.0, 0.0, 0.0, 0.0, 0.0, 0.0, 0.0, 0.0, 0.0, 0.0, 0.0, 0.0, 0.0, 0.0, 0.0, 0.0, 0.0, 0.0, 0.0, 0.0, 0.0, 0.0, 0.0, 0.0, 0.0, 0.0, 0.0, 0.0, 0.0, 0.0, 0.0, 0.0, 0.0, 0.0, 0.0, 0.0, 0.0, 0.0, 0.0, 0.0, 0.0, 0.0, 0.0, 0.0, 0.0, 0.0, 0.0, 0.0, 0.0, 0.0, 0.0, 0.0, 0.0, 0.0, 0.0, 0.0, 0.0, 0.0, 0.0, 0.0, 0.0, 0.0, 0.0, 0.0, 0.0, 0.0, 0.0, 0.0, 0.0, 0.0, 0.0, 0.0, 0.0, 0.0, 0.0, 0.0, 0.0, 0.0, 0.0, 0.0, 0.0, 0.0, 0.0, 0.0, 0.0, 0.0, 0.0, 0.0, 0.0, 0.0, 0.0, 0.0, 0.0, 0.0, 0.0, 0.0, 0.0, 0.0, 0.0, 0.0, 0.0, 0.0, 0.0, 0.0, 0.0, 0.0, 0.0, 0.0, 0.0, 0.0, 0.0, 0.0, 0.0, 0.0, 0.0, 0.0, 0.0, 0.0, 0.0, 0.0, 0.0, 0.0, 0.0, 0.0, 0.0, 0.0, 0.0, 0.0, 0.0, 0.0, 0.0, 0.0, 0.0, 0.0, 0.0, 0.0, 0.0, 0.0, 0.0, 0.0, 0.0, 0.0, 0.0, 0.0, 0.0, 0.0, 0.0, 0.0, 0.0, 0.0, 0.0, 0.0, 0.0, 0.0, 0.0, 0.0, 0.0, 0.0, 0.0, 0.0, 0.0, 0.0, 0.0, 0.0, 0.0, 0.0, 0.0, 0.0, 0.0, 0.0, 0.0, 0.0, 0.0, 0.0, 0.0, 0.0, 0.0, 0.0, 0.0, 0.0, 0.0, 0.0, 0.0, 0.0, 0.0, 0.0, 0.0, 0.0, 0.0, 0.0, 0.0, 0.0, 0.0, 0.0, 0.0, 0.0, 0.0, 0.0, 0.0, 0.0, 0.0, 0.0, 0.0, 0.0, 0.0, 0.0, 0.0, 0.0, 0.0, 0.0, 0.0, 0.0, 0.0, 0.0, 0.0, 0.0, 0.0, 0.0, 0.0, 0.0, 0.0, 0.0, 0.0, 0.0, 0.0, 0.0, 0.0, 0.0, 0.0, 0.0, 0.0, 0.0, 0.0, 0.0, 0.0, 0.0, 0.0, 0.0, 0.0, 0.0, 0.0, 0.0, 0.0, 0.0, 0.0, 0.0, 0.0, 0.0, 0.0, 0.0, 0.0, 0.0, 0.0, 0.0, 0.0, 0.0, 0.0, 0.0, 0.0, 0.0, 0.0, 0.0, 0.0, 0.0, 0.0, 0.0, 0.0, 0.0, 0.0, 0.0, 0.0, 0.0, 0.0, 0.0, 0.0, 0.0, 0.0, 0.0, 0.0, 0.0, 0.0, 0.0, 0.0, 0.0, 0.0, 0.0, 0.0, 0.0, 0.0, 0.0, 0.0, 0.0, 0.0, 0.0, 0.0, 0.0, 0.0, 0.0, 0.0, 0.0, 0.0, 0.0, 0.0, 0.0, 0.0, 0.0, 0.0, 0.0, 0.0, 0.0, 0.0, 0.0, 0.0, 0.0, 0.0, 0.0, 0.0, 0.0, 0.0, 0.0, 0.0, 0.0, 0.0, 0.0, 0.0, 0.0, 0.0, 0.0, 0.0, 0.0, 0.0, 0.0, 0.0, 0.0, 0.0, 0.0, 0.0, 0.0, 0.0, 0.0, 0.0, 0.0, 0.0, 0.0, 0.0, 0.0, 0.0, 0.0, 0.0, 0.0, 0.0, 0.0, 0.0, 0.0, 0.0, 0.0, 0.0, 0.0, 0.0, 0.0, 0.0, 0.0, 0.0, 0.0, 0.0, 0.0, 0.0, 0.0, 0.0, 0.0, 0.0, 0.0, 0.0, 0.0, 0.0, 0.0, 0.0, 0.0, 0.0, 0.0, 0.0, 0.0, 0.0, 0.0, 0.0, 0.0, 0.0, 0.0, 0.0, 0.0, 0.0, 0.0, 0.0, 0.0, 0.0, 0.0, 0.0, 0.0, 0.0, 0.0, 0.0, 0.0, 0.0, 0.0, 0.0, 0.0, 0.0, 0.0, 0.0, 0.0, 0.0, 0.0, 0.0, 0.0, 0.0, 0.0, 0.0, 0.0, 0.0, 0.0, 0.0, 0.0, 0.0, 0.0, 0.0, 0.0, 0.0, 0.0, 0.0, 0.0, 0.0, 0.0, 0.0, 0.0, 0.0, 0.0, 0.0, 0.0, 0.0, 0.0, 0.0, 0.0, 0.0, 0.0, 0.0, 0.0, 0.0, 0.0, 0.0, 0.0, 0.0, 0.0, 0.0, 0.0, 0.0, 0.0, 0.0, 0.0, 0.0, 0.0, 0.0, 0.0, 0.0, 0.0, 0.0, 0.0, 0.0, 0.0, 0.0, 0.0, 0.0, 0.0, 0.0, 0.0, 0.0, 0.0, 0.0, 0.0, 0.0, 0.0, 0.0, 0.0, 0.0, 0.0, 0.0, 0.0, 0.0, 0.0, 0.0, 0.0, 0.0, 0.0, 0.0, 0.0, 0.0, 0.0, 0.0, 0.0, 0.0, 0.0, 0.0, 0.0, 0.0, 0.0, 0.0, 0.0, 0.0, 0.0, 0.0, 0.0, 0.0, 0.0, 0.0, 0.0, 0.0, 0.0, 0.0, 0.0, 0.0, 0.0, 0.0, 0.0, 0.0, 0.0, 0.0, 0.0, 0.0, 0.0, 0.0, 0.0, 0.0, 0.0, 0.0, 0.0, 0.0, 0.0, 0.0, 0.0, 0.0, 0.0, 0.0, 0.0, 0.0, 0.0, 0.0, 0.0, 0.0, 0.0, 0.0, 0.0, 0.0, 0.0, 0.0, 0.0, 0.0, 0.0, 0.0, 0.0, 0.0, 0.0, 0.0, 0.0, 0.0, 0.0, 0.0, 0.0, 0.0, 0.0, 0.0, 0.0, 0.0, 0.0, 0.0, 0.0, 0.0, 0.0, 0.0, 0.0, 0.0, 0.0, 0.0, 0.0, 0.0, 0.0, 0.0, 0.0, 0.0, 0.0, 0.0, 0.0, 0.0, 0.0, 0.0, 0.0, 0.0, 0.0, 0.0, 0.0, 0.0, 0.0, 0.0, 0.0, 0.0, 0.0, 0.0, 0.0, 0.0, 0.0, 0.0, 0.0, 0.0, 0.0, 0.0, 0.0, 0.0, 0.0, 0.0, 0.0, 0.0, 0.0, 0.0, 0.0, 0.0, 0.0, 0.0, 0.0, 0.0, 0.0, 0.0, 0.0, 0.0, 0.0, 0.0, 0.0, 0.0, 0.0, 0.0, 0.0, 0.0, 0.0, 0.0, 0.0, 0.0, 0.0, 0.0, 0.0, 0.0, 0.0, 0.0, 0.0, 0.0, 0.0, 0.0, 0.0, 0.0, 0.0, 0.0, 0.0, 0.0, 0.0, 0.0, 0.0, 0.0, 0.0, 0.0, 0.0, 0.0, 0.0, 0.0, 0.0, 0.0, 0.0, 0.0, 0.0, 0.0, 0.0, 0.0, 0.0, 0.0, 0.0, 0.0, 0.0, 0.0, 0.0, 0.0, 0.0, 0.0, 0.0, 0.0, 0.0, 0.0, 0.0, 0.0, 0.0, 0.0, 0.0, 0.0, 0.0, 0.0, 0.0, 0.0, 0.0, 0.0, 0.0, 0.0, 0.0, 0.0, 0.0, 0.0, 0.0, 0.0, 0.0, 0.0, 0.0, 0.0, 0.0, 0.0, 0.0, 0.0, 0.0, 0.0, 0.0, 0.0, 0.0, 0.0, 0.0, 0.0, 0.0, 0.0, 0.0, 0.0, 0.0, 0.0, 0.0, 0.0, 0.0, 0.0, 0.0, 0.0, 0.0, 0.0, 0.0, 0.0, 0.0, 0.0, 0.0, 0.0, 0.0, 0.0, 0.0, 0.0, 0.0, 0.0, 0.0, 0.0, 0.0, 0.0, 0.0, 0.0, 0.0, 0.0, 0.0, 0.0, 0.0, 0.0, 0.0, 0.0, 0.0, 0.0, 0.0, 0.0, 0.0, 0.0, 0.0, 0.0, 0.0, 0.0, 0.0, 0.0, 0.0, 0.0, 0.0, 0.0, 0.0, 0.0, 0.0, 0.0, 0.0, 0.0, 0.0, 0.0, 0.0, 0.0, 0.0, 0.0, 0.0, 0.0, 0.0, 0.0, 0.0, 0.0, 0.0, 0.0, 0.0, 0.0, 0.0, 0.0, 0.0, 0.0, 0.0, 0.0, 0.0, 0.0, 0.0, 0.0, 0.0, 0.0, 0.0, 0.0, 0.0, 0.0, 0.0, 0.0, 0.0, 0.0, 0.0, 0.0, 0.0, 0.0, 0.0, 0.0, 0.0, 0.0, 0.0, 0.0, 0.0, 0.0, 0.0, 0.0, 0.0, 0.0, 0.0, 0.0, 0.0, 0.0, 0.0, 0.0, 0.0, 0.0, 0.0, 0.0, 0.0, 0.0, 0.0, 0.0, 0.0, 0.0, 0.0, 0.0, 0.0, 0.0, 0.0, 0.0, 0.0, 0.0, 0.0, 0.0, 0.0, 0.0, 0.0, 0.0, 0.0, 0.0, 0.0, 0.0, 0.0, 0.0, 0.0, 0.0, 0.0, 0.0, 0.0, 0.0, 0.0, 0.0, 0.0, 0.0, 0.0, 0.0, 0.0, 0.0, 0.0, 0.0, 0.0, 0.0, 0.0, 0.0, 0.0, 0.0, 0.0, 0.0, 0.0, 0.0, 0.0, 0.0, 0.0, 0.0, 0.0, 0.0, 0.0, 0.0, 0.0, 0.0, 0.0, 0.0, 0.0, 0.0, 0.0, 0.0, 0.0, 0.0, 0.0, 0.0, 0.0, 0.0, 0.0, 0.0, 0.0, 0.0, 0.0, 0.0, 0.0, 0.0, 0.0, 0.0, 0.0, 0.0, 0.0, 0.0, 0.0, 0.0, 0.0, 0.0, 0.0, 0.0, 0.0, 0.0, 0.0, 0.0, 0.0, 0.0, 0.0, 0.0, 0.0, 0.0, 0.0, 0.0, 0.0, 0.0, 0.0, 0.0, 0.0, 0.0, 0.0, 0.0, 0.0, 0.0, 0.0, 0.0, 0.0, 0.0, 0.0, 0.0, 0.0, 0.0, 0.0, 0.0, 0.0, 0.0, 0.0, 0.0, 0.0, 0.0, 0.0, 0.0, 0.0, 0.0, 0.0, 0.0, 0.0, 0.0, 0.0, 0.0, 0.0, 0.0, 0.0, 0.0, 0.0, 0.0, 0.0, 0.0, 0.0, 0.0, 0.0, 0.0, 0.0, 0.0, 0.0, 0.0, 0.0, 0.0, 0.0, 0.0, 0.0, 0.0, 0.0, 0.0, 0.0, 0.0, 0.0, 0.0, 0.0, 0.0, 0.0, 0.0, 0.0, 0.0, 0.0, 0.0, 0.0, 0.0, 0.0, 0.0, 0.0, 0.0, 0.0, 0.0, 0.0, 0.0, 0.0, 0.0, 0.0, 0.0, 0.0, 0.0, 0.0, 0.0, 0.0, 0.0, 0.0, 0.0, 0.0, 0.0, 0.0, 0.0, 0.0, 0.0, 0.0, 0.0, 0.0, 0.0, 0.0, 0.0, 0.0, 0.0, 0.0, 0.0, 0.0, 0.0, 0.0, 0.0, 0.0, 0.0, 0.0, 0.0, 0.0, 0.0, 0.0, 0.0, 0.0, 0.0, 0.0, 0.0, 0.0, 0.0, 0.0, 0.0, 0.0, 0.0, 0.0, 0.0, 0.0, 0.0, 0.0, 0.0, 0.0, 0.0, 0.0, 0.0, 0.0, 0.0, 0.0, 0.0, 0.0, 0.0, 0.0, 0.0, 0.0, 0.0, 0.0, 0.0, 0.0, 0.0, 0.0, 0.0, 0.0, 0.0, 0.0, 0.0, 0.0, 0.0, 0.0, 0.0, 0.0, 0.0, 0.0, 0.0, 0.0, 0.0, 0.0, 0.0, 0.0, 0.0, 0.0, 0.0, 0.0, 0.0, 0.0, 0.0, 0.0, 0.0, 0.0, 0.0, 0.0, 0.0, 0.0, 0.0, 0.0, 0.0, 0.0, 0.0, 0.0, 0.0, 0.0, 0.0, 0.0, 0.0, 0.0, 0.0, 0.0, 0.0, 0.0, 0.0, 0.0, 0.0, 0.0, 0.0, 0.0, 0.0, 0.0, 0.0, 0.0, 0.0, 0.0, 0.0, 0.0, 0.0, 0.0, 0.0, 0.0, 0.0, 0.0, 0.0, 0.0, 0.0, 0.0, 0.0, 0.0, 0.0, 0.0, 0.0, 0.0, 0.0, 0.0, 0.0, 0.0, 0.0, 0.0, 0.0, 0.0, 0.0, 0.0, 0.0, 0.0, 0.0, 0.0, 0.0, 0.0, 0.0, 0.0, 0.0, 0.0, 0.0, 0.0, 0.0, 0.0, 0.0, 0.0, 0.0, 0.0, 0.0, 0.0, 0.0, 0.0, 0.0, 0.0, 0.0, 0.0, 0.0, 0.0, 0.0, 0.0, 0.0, 0.0, 0.0, 0.0, 0.0, 0.0, 0.0, 0.0, 0.0, 0.0, 0.0, 0.0, 0.0, 0.0, 0.0, 0.0, 0.0, 0.0, 0.0, 0.0, 0.0, 0.0, 0.0, 0.0, 0.0, 0.0, 0.0, 0.0, 0.0, 0.0, 0.0, 0.0, 0.0, 0.0, 0.0, 0.0, 0.0, 0.0, 0.0, 0.0, 0.0, 0.0, 0.0, 0.0, 0.0, 0.0, 0.0, 0.0, 0.0, 0.0, 0.0, 0.0, 0.0, 0.0, 0.0, 0.0, 0.0, 0.0, 0.0, 0.0, 0.0, 0.0, 0.0, 0.0, 0.0, 0.0, 0.0, 0.0, 0.0, 0.0, 0.0, 0.0, 0.0, 0.0, 0.0, 0.0, 0.0, 0.0, 0.0, 0.0, 0.0, 0.0, 0.0, 0.0, 0.0, 0.0, 0.0, 0.0, 0.0, 0.0, 0.0, 0.0, 0.0, 0.0, 0.0, 0.0, 0.0, 0.0, 0.0, 0.0, 0.0, 0.0, 0.0, 0.0, 0.0, 0.0, 0.0, 0.0, 0.0, 0.0, 0.0, 0.0, 0.0, 0.0, 0.0, 0.0, 0.0, 0.0, 0.0, 0.0, 0.0, 0.0, 0.0, 0.0, 0.0, 0.0, 0.0, 0.0, 0.0, 0.0, 0.0, 0.0, 0.0, 0.0, 0.0, 0.0, 0.0, 0.0, 0.0, 0.0, 0.0, 0.0, 0.0, 0.0, 0.0, 0.0, 0.0, 0.0, 0.0, 0.0, 0.0, 0.0, 0.0, 0.0, 0.0, 0.0, 0.0, 0.0, 0.0, 0.0, 0.0, 0.0, 0.0, 0.0, 0.0, 0.0, 0.0, 0.0, 0.0, 0.0, 0.0, 0.0, 0.0, 0.0, 0.0, 0.0, 0.0, 0.0, 0.0, 0.0, 0.0, 0.0, 0.0, 0.0, 0.0, 0.0, 0.0, 0.0, 0.0, 0.0, 0.0, 0.0, 0.0, 0.0, 0.0, 0.0, 0.0, 0.0, 0.0, 0.0, 0.0, 0.0, 0.0, 0.0, 0.0, 0.0, 0.0, 0.0, 0.0, 0.0, 0.0, 0.0, 0.0, 0.0, 0.0, 0.0, 0.0, 0.0, 0.0, 0.0, 0.0, 0.0, 0.0, 0.0, 0.0, 0.0, 0.0, 0.0, 0.0, 0.0, 0.0, 0.0, 0.0, 0.0, 0.0, 0.0, 0.0, 0.0, 0.0, 0.0, 0.0, 0.0, 0.0, 0.0, 0.0, 0.0, 0.0, 0.0, 0.0, 0.0, 0.0, 0.0, 0.0, 0.0, 0.0, 0.0, 0.0, 0.0, 0.0, 0.0, 0.0, 0.0, 0.0, 0.0, 0.0, 0.0, 0.0, 0.0, 0.0, 0.0, 0.0, 0.0, 0.0, 0.0, 0.0, 0.0, 0.0, 0.0, 0.0, 0.0, 0.0, 0.0, 0.0, 0.0, 0.0, 0.0, 0.0, 0.0, 0.0, 0.0, 0.0, 0.0, 0.0, 0.0, 0.0, 0.0, 0.0, 0.0, 0.0, 0.0, 0.0, 0.0, 0.0, 0.0, 0.0, 0.0, 0.0, 0.0, 0.0, 0.0, 0.0, 0.0, 0.0, 0.0, 0.0, 0.0, 0.0, 0.0, 0.0, 0.0, 0.0, 0.0, 0.0, 0.0, 0.0, 0.0, 0.0, 0.0, 0.0, 0.0, 0.0, 0.0, 0.0, 0.0, 0.0, 0.0, 0.0, 0.0, 0.0, 0.0, 0.0, 0.0, 0.0, 0.0, 0.0, 0.0, 0.0, 0.0, 0.0, 0.0, 0.0, 0.0, 0.0, 0.0, 0.0, 0.0, 0.0, 0.0, 0.0, 0.0, 0.0, 0.0, 0.0, 0.0, 0.0, 0.0, 0.0, 0.0, 0.0, 0.0, 0.0, 0.0, 0.0, 0.0, 0.0, 0.0, 0.0, 0.0, 0.0, 0.0, 0.0, 0.0, 0.0, 0.0, 0.0, 0.0, 0.0, 0.0, 0.0, 0.0, 0.0, 0.0, 0.0, 0.0, 0.0, 0.0, 0.0, 0.0, 0.0, 0.0, 0.0, 0.0, 0.0, 0.0, 0.0, 0.0, 0.0, 0.0, 0.0, 0.0, 0.0, 0.0, 0.0, 0.0, 0.0, 0.0, 0.0, 0.0, 0.0, 0.0, 0.0, 0.0, 0.0, 0.0, 0.0, 0.0, 0.0, 0.0, 0.0, 0.0, 0.0, 0.0, 0.0, 0.0, 0.0, 0.0, 0.0, 0.0, 0.0, 0.0, 0.0, 0.0, 0.0, 0.0, 0.0, 0.0, 0.0, 0.0, 0.0, 0.0, 0.0, 0.0, 0.0, 0.0, 0.0, 0.0, 0.0, 0.0, 0.0, 0.0, 0.0, 0.0, 0.0, 0.0, 0.0, 0.0, 0.0, 0.0, 0.0, 0.0, 0.0, 0.0, 0.0, 0.0, 0.0, 0.0, 0.0, 0.0, 0.0, 0.0, 0.0, 0.0, 0.0, 0.0, 0.0, 0.0, 0.0, 0.0, 0.0, 0.0, 0.0, 0.0, 0.0, 0.0, 0.0, 0.0, 0.0, 0.0, 0.0, 0.0, 0.0, 0.0, 0.0, 0.0, 0.0, 0.0, 0.0, 0.0, 0.0, 0.0, 0.0, 0.0, 0.0, 0.0, 0.0, 0.0, 0.0, 0.0, 0.0, 0.0, 0.0, 0.0, 0.0, 0.0, 0.0, 0.0, 0.0, 0.0, 0.0, 0.0, 0.0, 0.0, 0.0, 0.0, 0.0, 0.0, 0.0, 0.0, 0.0, 0.0, 0.0, 0.0, 0.0, 0.0, 0.0, 0.0, 0.0, 0.0, 0.0, 0.0, 0.0, 0.0, 0.0, 0.0, 0.0, 0.0, 0.0, 0.0, 0.0, 0.0, 0.0, 0.0, 0.0, 0.0, 0.0, 0.0, 0.0, 0.0, 0.0, 0.0, 0.0, 0.0, 0.0, 0.0, 0.0, 0.0, 0.0, 0.0, 0.0, 0.0, 0.0, 0.0, 0.0, 0.0, 0.0, 0.0, 0.0, 0.0, 0.0, 0.0, 0.0, 0.0, 0.0, 0.0, 0.0, 0.0, 0.0, 0.0, 0.0, 0.0, 0.0, 0.0, 0.0, 0.0, 0.0, 0.0, 0.0, 0.0, 0.0, 0.0, 0.0, 0.0, 0.0, 0.0, 0.0, 0.0, 0.0, 0.0, 0.0, 0.0, 0.0, 0.0, 0.0, 0.0, 0.0, 0.0, 0.0, 0.0, 0.0, 0.0, 0.0, 0.0, 0.0, 0.0, 0.0, 0.0, 0.0, 0.0, 0.0, 0.0, 0.0, 0.0, 0.0, 0.0, 0.0, 0.0, 0.0, 0.0, 0.0, 0.0, 0.0, 0.0, 0.0, 0.0, 0.0, 0.0, 0.0, 0.0, 0.0, 0.0, 0.0, 0.0, 0.0, 0.0, 0.0, 0.0, 0.0, 0.0, 0.0, 0.0, 0.0, 0.0, 0.0, 0.0, 0.0, 0.0, 0.0, 0.0, 0.0, 0.0, 0.0, 0.0, 0.0, 0.0, 0.0, 0.0, 0.0, 0.0, 0.0, 0.0, 0.0, 0.0, 0.0, 0.0, 0.0, 0.0, 0.0, 0.0, 0.0, 0.0, 0.0, 0.0, 0.0, 0.0, 0.0, 0.0, 0.0, 0.0, 0.0, 0.0, 0.0, 0.0, 0.0, 0.0, 0.0, 0.0, 0.0, 0.0, 0.0, 0.0, 0.0, 0.0, 0.0, 0.0, 0.0, 0.0, 0.0, 0.0, 0.0, 0.0, 0.0, 0.0, 0.0, 0.0, 0.0, 0.0, 0.0, 0.0, 0.0, 0.0, 0.0, 0.0, 0.0, 0.0, 0.0, 0.0, 0.0, 0.0, 0.0, 0.0, 0.0, 0.0, 0.0, 0.0, 0.0, 0.0, 0.0, 0.0, 0.0, 0.0, 0.0, 0.0, 0.0, 0.0, 0.0, 0.0, 0.0, 0.0, 0.0, 0.0, 0.0, 0.0, 0.0, 0.0, 0.0, 0.0, 0.0, 0.0, 0.0, 0.0, 0.0, 0.0, 0.0, 0.0, 0.0, 0.0, 0.0, 0.0, 0.0, 0.0, 0.0, 0.0, 0.0, 0.0, 0.0, 0.0, 0.0, 0.0, 0.0, 0.0, 0.0, 0.0, 0.0, 0.0, 0.0, 0.0, 0.0, 0.0, 0.0, 0.0, 0.0, 0.0, 0.0, 0.0, 0.0, 0.0, 0.0, 0.0, 0.0, 0.0, 0.0, 0.0, 0.0, 0.0, 0.0, 0.0, 0.0, 0.0, 0.0, 0.0, 0.0, 0.0, 0.0, 0.0, 0.0, 0.0, 0.0, 0.0, 0.0, 0.0, 0.0, 0.0, 0.0, 0.0, 0.0, 0.0, 0.0, 0.0, 0.0, 0.0, 0.0, 0.0, 0.0, 0.0, 0.0, 0.0, 0.0, 0.0, 0.0, 0.0, 0.0, 0.0, 0.0, 0.0, 0.0, 0.0, 0.0, 0.0, 0.0, 0.0, 0.0, 0.0, 0.0, 0.0, 0.0, 0.0, 0.0, 0.0, 0.0, 0.0, 0.0, 0.0, 0.0, 0.0, 0.0, 0.0, 0.0, 0.0, 0.0, 0.0, 0.0, 0.0, 0.0, 0.0, 0.0, 0.0, 0.0, 0.0, 0.0, 0.0, 0.0, 0.0, 0.0, 0.0, 0.0, 0.0, 0.0, 0.0, 0.0, 0.0, 0.0, 0.0, 0.0, 0.0, 0.0, 0.0, 0.0, 0.0, 0.0, 0.0, 0.0, 0.0, 0.0, 0.0, 0.0, 0.0, 0.0, 0.0, 0.0, 0.0, 0.0, 0.0, 0.0, 0.0, 0.0, 0.0, 0.0, 0.0, 0.0, 0.0, 0.0, 0.0, 0.0, 0.0, 0.0, 0.0, 0.0, 0.0, 0.0, 0.0, 0.0, 0.0, 0.0, 0.0, 0.0, 0.0, 0.0, 0.0, 0.0, 0.0, 0.0, 0.0, 0.0, 0.0, 0.0, 0.0, 0.0, 0.0, 0.0, 0.0, 0.0, 0.0, 0.0, 0.0, 0.0, 0.0, 0.0, 0.0, 0.0, 0.0, 0.0, 0.0, 0.0, 0.0, 0.0, 0.0, 0.0, 0.0, 0.0, 0.0, 0.0, 0.0, 0.0, 0.0, 0.0, 0.0, 0.0, 0.0, 0.0, 0.0, 0.0, 0.0, 0.0, 0.0, 0.0, 0.0, 0.0, 0.0, 0.0, 0.0, 0.0, 0.0, 0.0, 0.0, 0.0, 0.0, 0.0, 0.0, 0.0, 0.0, 0.0, 0.0, 0.0, 0.0, 0.0, 0.0, 0.0, 0.0, 0.0, 0.0, 0.0, 0.0, 0.0, 0.0, 0.0, 0.0, 0.0, 0.0, 0.0, 0.0, 0.0, 0.0, 0.0, 0.0, 0.0, 0.0, 0.0, 0.0, 0.0, 0.0, 0.0, 0.0, 0.0, 0.0, 0.0, 0.0, 0.0, 0.0, 0.0, 0.0, 0.0, 0.0, 0.0, 0.0, 0.0, 0.0, 0.0, 0.0, 0.0, 0.0, 0.0, 0.0, 0.0, 0.0, 0.0, 0.0, 0.0, 0.0, 0.0, 0.0, 0.0, 0.0, 0.0, 0.0, 0.0, 0.0, 0.0, 0.0, 0.0, 0.0, 0.0, 0.0, 0.0, 0.0, 0.0, 0.0, 0.0, 0.0, 0.0, 0.0, 0.0, 0.0, 0.0, 0.0, 0.0, 0.0, 0.0, 0.0, 0.0, 0.0, 0.0, 0.0, 0.0, 0.0, 0.0, 0.0, 0.0, 0.0, 0.0, 0.0, 0.0])
me_cylinder_002.materials.append(None)
me_cylinder_002.materials.append(mat_material_003)
me_cylinder_002.use_remesh_preserve_volume = False
me_cylinder_002.use_remesh_preserve_attributes = False
me_cylinder_002.use_mirror_vertex_groups = False
me_cylinder_002.update()

# ---- objects
ob_cylinder = bpy.data.objects.new('Cylinder', me_cylinder_002)
ob_lamp = bpy.data.objects.new('Lamp', light_lamp)
ob_camera = bpy.data.objects.new('Camera', cam_camera)

# ---- transforms, parenting, visibility, modifiers, constraints
ob_cylinder.location = (0.09321, 0.0119, 0.4909)
ob_cylinder.scale = (-0.02691, -0.02691, -0.02691)
ob_cylinder.lineart.crease_threshold = 0.0
ob_lamp.location = (4.076, 1.005, 5.904)
ob_lamp.rotation_euler = (0.6503, 0.05522, 1.866)
ob_lamp.lock_rotations_4d = False
ob_lamp.empty_display_type = 'ARROWS'
ob_lamp.color = (0.0, 0.0, 0.0, 0.0)
ob_lamp.lineart.crease_threshold = 0.0
ob_camera.location = (7.481, -6.508, 5.344)
ob_camera.rotation_euler = (1.109, 0.01082, 0.8149)
ob_camera.lock_rotations_4d = False
ob_camera.empty_display_type = 'ARROWS'
ob_camera.color = (0.0, 0.0, 0.0, 0.0)
ob_camera.display_type = 'WIRE'
ob_camera.lineart.crease_threshold = 0.0

# ---- collection membership
col_collection_1.objects.link(ob_cylinder)
col_collection_1.objects.link(ob_lamp)
col_collection_1.objects.link(ob_camera)

# ---- scene / render settings (as saved in the file)
scene.camera = ob_camera
scene.frame_start = 1; scene.frame_end = 250; scene.frame_set(1)
scene.render.engine = 'BLENDER_EEVEE_NEXT'
scene.render.resolution_percentage = 50
scene.render.dither_intensity = 0.0
scene.cycles.use_denoising = False
scene.cycles.samples = 128
scene.cycles.sampling_pattern = 'TABULATED_SOBOL'
scene.cycles.light_sampling_threshold = 0.0
scene.cycles.use_adaptive_sampling = False
scene.cycles.use_light_tree = False
scene.cycles.blur_glossy = 0.0
scene.cycles.sample_clamp_indirect = 0.0
scene.view_settings.view_transform = 'Standard'
bpy.context.view_layer.update()
